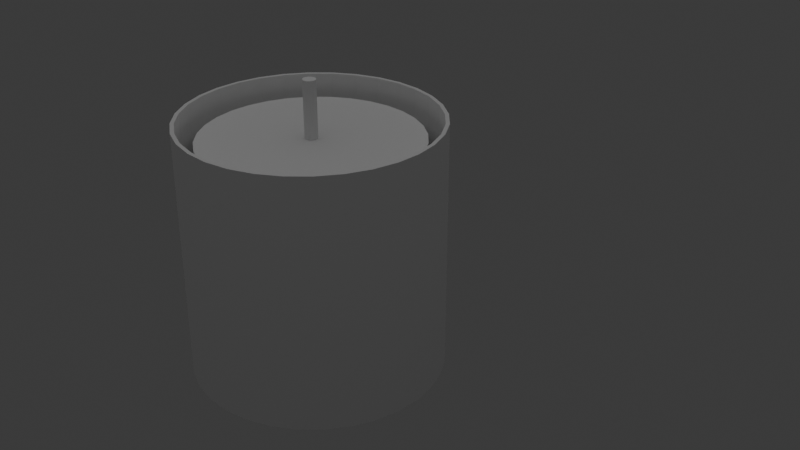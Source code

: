# Source: stirredTank.blend  (saved by Blender 4.2.25; exported with 4.5.12 LTS)
import bpy
from mathutils import Matrix  # noqa: F401  (used for matrix-valued properties, if any)

bpy.ops.wm.read_factory_settings(use_empty=True)
scene = bpy.context.scene
scene.name = 'Scene'

# ---- collections
col_collection_1 = bpy.data.collections.new('Collection 1'); scene.collection.children.link(col_collection_1)

# ---- world
world_world = bpy.data.worlds.new('World'); scene.world = world_world
world_world.use_nodes = True; world_world.node_tree.nodes.clear()
_N = world_world.node_tree.nodes; _L = world_world.node_tree.links
n0 = _N.new('ShaderNodeOutputWorld'); n0.name = 'World Output'; n0.location = (300, 300)
n1 = _N.new('ShaderNodeBackground'); n1.name = 'Background'; n1.location = (10, 300)
n1.inputs[0].default_value = (0.05088, 0.05088, 0.05088, 1.0)
_L.new(n1.outputs[0], n0.inputs[0])
n0.is_active_output = True
world_world.color = (0.05088, 0.05088, 0.05088)
world_world.use_sun_shadow = False
world_world.sun_shadow_jitter_overblur = 0.0

# ---- lights
light_point = bpy.data.lights.new('Point', 'POINT')
light_point.energy = 1000.0
light_point.shadow_soft_size = 10.0
light_point.shadow_maximum_resolution = 0.006
light_point.use_absolute_resolution = True

# ---- meshes
me_cylinder_001 = bpy.data.meshes.new('Cylinder.001')
me_cylinder_001.from_pydata([(-0.5, 3.0, -0.95), (-2.475, 1.768, -0.95), (1.768, 2.475, -0.95), (-3.0, -0.5, -0.95), (0.5, -3.0, -0.95), (0.0, 1.0, -1.0), (-1.768, -2.475, -0.95), (2.475, -1.768, -0.95), (3.0, 0.5, -0.95), (0.0, 1.0, 1.0), (3.0, 0.5, -0.75), (-1.768, -2.475, -0.75), (-3.0, -0.5, -0.75), (0.5, -3.0, -0.75), (1.768, 2.475, -0.75), (-2.475, 1.768, -0.75), (2.475, -1.768, -0.75), (-0.5, 3.0, -0.75), (0.1951, 0.9808, -1.0), (6.718, -6.01, -0.95), (0.5, -9.0, -0.95), (6.01, 6.718, -0.95), (9.0, 0.5, -0.95), (-9.0, -0.5, -0.95), (-6.01, -6.718, -0.95), (-6.718, 6.01, -0.95), (-0.5, 9.0, -0.95), (0.9755, 4.904, -0.875), (0.1951, 0.9808, 1.0), (-6.01, -6.718, -0.75), (0.9755, 4.904, -0.825), (6.718, -6.01, -0.75), (9.0, 0.5, -0.75), (6.01, 6.718, -0.75), (-9.0, -0.5, -0.75), (-0.5, 9.0, -0.75), (0.5, -9.0, -0.75), (-6.718, 6.01, -0.75), (3.0, -0.5, -0.95), (-3.0, 0.5, -0.95), (0.5, 3.0, -0.95), (1.768, -2.475, -0.95), (-1.768, 2.475, -0.95), (-0.5, -3.0, -0.95), (2.475, 1.768, -0.95), (-2.475, -1.768, -0.95), (1.913, 4.619, -0.875), (0.3827, 0.9239, -1.0), (-0.5, -3.0, -0.75), (0.5, 3.0, -0.75), (0.3827, 0.9239, 1.0), (1.913, 4.619, -0.825), (2.475, 1.768, -0.75), (-2.475, -1.768, -0.75), (-3.0, 0.5, -0.75), (1.768, -2.475, -0.75), (-1.768, 2.475, -0.75), (3.0, -0.5, -0.75), (-9.0, 0.5, -0.95), (-6.718, -6.01, -0.95), (2.778, 4.157, -0.875), (-6.01, 6.718, -0.95), (-0.5, -9.0, -0.95), (6.718, 6.01, -0.95), (0.5556, 0.8315, -1.0), (0.5, 9.0, -0.95), (6.01, -6.718, -0.95), (9.0, -0.5, -0.95), (2.778, 4.157, -0.825), (-0.5, -9.0, -0.75), (-9.0, 0.5, -0.75), (0.5556, 0.8315, 1.0), (-6.718, -6.01, -0.75), (6.01, -6.718, -0.75), (9.0, -0.5, -0.75), (6.718, 6.01, -0.75), (0.5, 9.0, -0.75), (-6.01, 6.718, -0.75), (0.7071, 0.7071, -1.0), (0.7071, 0.7071, 1.0), (0.8315, 0.5556, -1.0), (4.157, 2.778, -0.875), (0.8315, 0.5556, 1.0), (4.157, 2.778, -0.825), (4.619, 1.913, -0.875), (0.9239, 0.3827, -1.0), (0.9239, 0.3827, 1.0), (4.619, 1.913, -0.825), (4.904, 0.9755, -0.875), (0.9808, 0.1951, -1.0), (4.904, 0.9755, -0.825), (0.9808, 0.1951, 1.0), (1.0, 0.0, -1.0), (1.0, 0.0, 1.0), (0.9808, -0.1951, -1.0), (4.904, -0.9755, -0.875), (4.904, -0.9755, -0.825), (0.9808, -0.1951, 1.0), (0.9239, -0.3827, -1.0), (4.619, -1.913, -0.875), (4.619, -1.913, -0.825), (0.9239, -0.3827, 1.0), (0.8315, -0.5556, -1.0), (4.157, -2.778, -0.875), (0.8315, -0.5556, 1.0), (4.157, -2.778, -0.825), (0.7071, -0.7071, -1.0), (0.7071, -0.7071, 1.0), (2.778, -4.157, -0.875), (0.5556, -0.8315, -1.0), (2.778, -4.157, -0.825), (0.5556, -0.8315, 1.0), (0.3827, -0.9239, -1.0), (1.913, -4.619, -0.875), (0.3827, -0.9239, 1.0), (1.913, -4.619, -0.825), (0.1951, -0.9808, -1.0), (0.9755, -4.904, -0.875), (0.1951, -0.9808, 1.0), (0.9755, -4.904, -0.825), (0.0, -1.0, -1.0), (0.0, -1.0, 1.0), (-0.1951, -0.9808, -1.0), (-0.9755, -4.904, -0.875), (-0.9755, -4.904, -0.825), (-0.1951, -0.9808, 1.0), (-1.913, -4.619, -0.875), (-0.3827, -0.9239, -1.0), (-1.913, -4.619, -0.825), (-0.3827, -0.9239, 1.0), (-2.778, -4.157, -0.875), (-0.5556, -0.8315, -1.0), (-0.5556, -0.8315, 1.0), (-2.778, -4.157, -0.825), (-0.7071, -0.7071, -1.0), (-0.7071, -0.7071, 1.0), (-0.8315, -0.5556, -1.0), (-4.157, -2.778, -0.875), (-0.8315, -0.5556, 1.0), (-4.157, -2.778, -0.825), (-0.9239, -0.3827, -1.0), (-4.619, -1.913, -0.875), (-0.9239, -0.3827, 1.0), (-4.619, -1.913, -0.825), (-0.9808, -0.1951, -1.0), (-4.904, -0.9755, -0.875), (-0.9808, -0.1951, 1.0), (-4.904, -0.9755, -0.825), (-1.0, 0.0, -1.0), (-1.0, 0.0, 1.0), (-0.9808, 0.1951, -1.0), (-4.904, 0.9755, -0.875), (-0.9808, 0.1951, 1.0), (-4.904, 0.9755, -0.825), (-0.9239, 0.3827, -1.0), (-4.619, 1.913, -0.875), (-0.9239, 0.3827, 1.0), (-4.619, 1.913, -0.825), (-0.8315, 0.5556, -1.0), (-4.157, 2.778, -0.875), (-0.8315, 0.5556, 1.0), (-4.157, 2.778, -0.825), (-0.7071, 0.7071, -1.0), (-0.7071, 0.7071, 1.0), (-0.5556, 0.8315, -1.0), (-2.778, 4.157, -0.875), (-2.778, 4.157, -0.825), (-0.5556, 0.8315, 1.0), (-0.3827, 0.9239, -1.0), (-1.913, 4.619, -0.875), (-0.3827, 0.9239, 1.0), (-1.913, 4.619, -0.825), (-0.9755, 4.904, -0.875), (-0.1951, 0.9808, -1.0), (-0.1951, 0.9808, 1.0), (-0.9755, 4.904, -0.825), (0.0, 1.0, -0.875), (0.0, 1.0, -0.825), (0.1951, 0.9808, -0.875), (0.1951, 0.9808, -0.825), (0.3827, 0.9239, -0.875), (0.3827, 0.9239, -0.825), (0.5556, 0.8315, -0.875), (0.5556, 0.8315, -0.825), (0.7071, 0.7071, -0.875), (0.7071, 0.7071, -0.825), (0.8315, 0.5556, -0.875), (0.8315, 0.5556, -0.825), (0.9239, 0.3827, -0.875), (0.9239, 0.3827, -0.825), (0.9808, 0.1951, -0.875), (0.9808, 0.1951, -0.825), (1.0, 0.0, -0.875), (1.0, 0.0, -0.825), (0.9808, -0.1951, -0.875), (0.9808, -0.1951, -0.825), (0.9239, -0.3827, -0.875), (0.9239, -0.3827, -0.825), (0.8315, -0.5556, -0.875), (0.8315, -0.5556, -0.825), (0.7071, -0.7071, -0.875), (0.7071, -0.7071, -0.825), (0.5556, -0.8315, -0.875), (0.5556, -0.8315, -0.825), (0.3827, -0.9239, -0.875), (0.3827, -0.9239, -0.825), (0.1951, -0.9808, -0.875), (0.1951, -0.9808, -0.825), (0.0, -1.0, -0.875), (0.0, -1.0, -0.825), (-0.1951, -0.9808, -0.875), (-0.1951, -0.9808, -0.825), (-0.3827, -0.9239, -0.875), (-0.3827, -0.9239, -0.825), (-0.5556, -0.8315, -0.875), (-0.5556, -0.8315, -0.825), (-0.7071, -0.7071, -0.875), (-0.7071, -0.7071, -0.825), (-0.8315, -0.5556, -0.875), (-0.8315, -0.5556, -0.825), (-0.9239, -0.3827, -0.875), (-0.9239, -0.3827, -0.825), (-0.9808, -0.1951, -0.875), (-0.9808, -0.1951, -0.825), (-1.0, 0.0, -0.875), (-1.0, 0.0, -0.825), (-0.9808, 0.1951, -0.875), (-0.9808, 0.1951, -0.825), (-0.9239, 0.3827, -0.875), (-0.9239, 0.3827, -0.825), (-0.8315, 0.5556, -0.875), (-0.8315, 0.5556, -0.825), (-0.7071, 0.7071, -0.875), (-0.7071, 0.7071, -0.825), (-0.5556, 0.8315, -0.875), (-0.5556, 0.8315, -0.825), (-0.3827, 0.9239, -0.875), (-0.3827, 0.9239, -0.825), (-0.1951, 0.9808, -0.875), (-0.1951, 0.9808, -0.825), (-0.5, 3.0, -0.875), (-0.5, 3.0, -0.825), (-0.5, 4.951, -0.875), (-0.5, 4.951, -0.825), (0.5, 3.0, -0.825), (0.5, 3.0, -0.875), (0.5, 4.951, -0.875), (0.5, 4.951, -0.825), (-0.125, 3.0, -0.825), (-2.475, 1.768, -0.875), (-2.475, 1.768, -0.825), (-3.854, 3.147, -0.875), (-3.854, 3.147, -0.825), (-3.147, 3.854, -0.875), (-3.147, 3.854, -0.825), (-1.768, 2.475, -0.875), (-1.768, 2.475, -0.825), (-4.951, -0.5, -0.875), (-4.951, -0.5, -0.825), (-3.0, -0.5, -0.875), (-3.0, -0.5, -0.825), (-4.951, 0.5, -0.875), (-4.951, 0.5, -0.825), (-3.0, 0.5, -0.875), (-3.0, 0.5, -0.825), (-3.147, -3.854, -0.875), (-3.147, -3.854, -0.825), (-1.768, -2.475, -0.875), (-1.768, -2.475, -0.825), (-3.854, -3.147, -0.875), (-3.854, -3.147, -0.825), (-2.475, -1.768, -0.875), (-2.475, -1.768, -0.825), (0.5, -4.951, -0.875), (0.5, -4.951, -0.825), (0.5, -3.0, -0.875), (0.5, -3.0, -0.825), (-0.5, -4.951, -0.875), (-0.5, -4.951, -0.825), (-0.5, -3.0, -0.875), (-0.5, -3.0, -0.825), (-0.125, -3.0, -0.875), (3.854, -3.147, -0.875), (3.854, -3.147, -0.825), (2.475, -1.768, -0.875), (2.475, -1.768, -0.825), (3.147, -3.854, -0.875), (3.147, -3.854, -0.825), (1.768, -2.475, -0.875), (1.768, -2.475, -0.825), (2.21, -2.033, -0.825), (2.033, -2.21, -0.875), (3.0, 0.5, -0.875), (3.0, 0.5, -0.825), (4.951, 0.5, -0.875), (4.951, 0.5, -0.825), (3.0, -0.5, -0.875), (3.0, -0.5, -0.825), (4.951, -0.5, -0.875), (4.951, -0.5, -0.825), (1.768, 2.475, -0.825), (1.768, 2.475, -0.875), (3.147, 3.854, -0.875), (3.147, 3.854, -0.825), (2.475, 1.768, -0.875), (2.475, 1.768, -0.825), (3.854, 3.147, -0.875), (3.854, 3.147, -0.825)], [], [(177, 9, 28, 179), (18, 5, 176, 178), (179, 28, 50, 181), (47, 18, 178, 180), (181, 50, 71, 183), (64, 47, 180, 182), (183, 71, 79, 185), (78, 64, 182, 184), (185, 79, 82, 187), (186, 80, 78, 184), (187, 82, 86, 189), (188, 85, 80, 186), (189, 86, 91, 191), (190, 89, 85, 188), (191, 91, 93, 193), (192, 92, 89, 190), (193, 93, 97, 195), (194, 94, 92, 192), (195, 97, 101, 197), (196, 98, 94, 194), (197, 101, 104, 199), (198, 102, 98, 196), (199, 104, 107, 201), (200, 106, 102, 198), (201, 107, 111, 203), (202, 109, 106, 200), (203, 111, 114, 205), (204, 112, 109, 202), (205, 114, 118, 207), (206, 116, 112, 204), (207, 118, 121, 209), (208, 120, 116, 206), (209, 121, 125, 211), (210, 122, 120, 208), (211, 125, 129, 213), (212, 127, 122, 210), (213, 129, 132, 215), (214, 131, 127, 212), (215, 132, 135, 217), (216, 134, 131, 214), (217, 135, 138, 219), (136, 134, 216, 218), (219, 138, 142, 221), (140, 136, 218, 220), (221, 142, 146, 223), (144, 140, 220, 222), (223, 146, 149, 225), (148, 144, 222, 224), (225, 149, 152, 227), (150, 148, 224, 226), (227, 152, 156, 229), (154, 150, 226, 228), (229, 156, 160, 231), (158, 154, 228, 230), (231, 160, 163, 233), (162, 158, 230, 232), (233, 163, 167, 235), (164, 162, 232, 234), (235, 167, 170, 237), (168, 164, 234, 236), (71, 50, 28, 9, 174, 170, 167, 163, 160, 156, 152, 149, 146, 142, 138, 135, 132, 129, 125, 121, 118, 114, 111, 107, 104, 101, 97, 93, 91, 86, 82, 79), (237, 170, 174, 239), (173, 168, 236, 238), (174, 9, 177, 239), (5, 173, 238, 176), (5, 18, 47, 64, 78, 80, 85, 89, 92, 94, 98, 102, 106, 109, 112, 116, 120, 122, 127, 131, 134, 136, 140, 144, 148, 150, 154, 158, 162, 164, 168, 173), (241, 17, 35, 26, 0, 240, 242, 243), (26, 35, 76, 65), (245, 40, 65, 76, 49, 244, 247, 246), (244, 49, 17, 241, 248), (240, 0, 40, 245), (26, 65, 40, 0), (76, 35, 17, 49), (250, 15, 37, 25, 1, 249, 251, 252), (25, 37, 77, 61), (42, 61, 77, 56, 256, 254, 253, 255), (256, 56, 15, 250), (249, 1, 42, 255), (25, 61, 42, 1), (77, 37, 15, 56), (260, 12, 34, 23, 3, 259, 257, 258), (23, 34, 70, 58), (39, 58, 70, 54, 264, 262, 261, 263), (264, 54, 12, 260), (259, 3, 39, 263), (23, 58, 39, 3), (70, 34, 12, 54), (268, 11, 29, 24, 6, 267, 265, 266), (24, 29, 72, 59), (45, 59, 72, 53, 272, 270, 269, 271), (272, 53, 11, 268), (6, 45, 271, 267), (24, 59, 45, 6), (72, 29, 11, 53), (276, 13, 36, 20, 4, 275, 273, 274), (20, 36, 69, 62), (43, 62, 69, 48, 280, 278, 277, 279), (280, 48, 13, 276), (4, 43, 279, 281, 275), (20, 62, 43, 4), (69, 36, 13, 48), (285, 16, 31, 19, 7, 284, 282, 283), (19, 31, 73, 66), (41, 66, 73, 55, 289, 287, 286, 288), (290, 289, 55, 16, 285), (7, 41, 288, 291, 284), (19, 66, 41, 7), (73, 31, 16, 55), (293, 10, 32, 22, 8, 292, 294, 295), (22, 32, 74, 67), (296, 38, 67, 74, 57, 297, 299, 298), (297, 57, 10, 293), (8, 38, 296, 292), (22, 67, 38, 8), (74, 32, 10, 57), (300, 14, 33, 21, 2, 301, 302, 303), (21, 33, 75, 63), (304, 44, 63, 75, 52, 305, 307, 306), (305, 52, 14, 300), (2, 44, 304, 301), (21, 63, 44, 2), (75, 33, 14, 52), (247, 30, 27, 246), (27, 30, 51, 46), (46, 51, 68, 60), (60, 68, 303, 302), (83, 81, 306, 307), (81, 83, 87, 84), (84, 87, 90, 88), (294, 88, 90, 295), (96, 95, 298, 299), (95, 96, 100, 99), (99, 100, 105, 103), (282, 103, 105, 283), (110, 108, 286, 287), (108, 110, 115, 113), (113, 115, 119, 117), (273, 117, 119, 274), (124, 123, 277, 278), (123, 124, 128, 126), (126, 128, 133, 130), (265, 130, 133, 266), (270, 139, 137, 269), (137, 139, 143, 141), (141, 143, 147, 145), (145, 147, 258, 257), (262, 153, 151, 261), (151, 153, 157, 155), (155, 157, 161, 159), (159, 161, 252, 251), (254, 166, 165, 253), (165, 166, 171, 169), (147, 143, 139, 270, 272, 268, 266, 133, 128, 124, 278, 280, 276, 274, 119, 115, 110, 287, 289, 290, 201, 203, 205, 207, 209, 211, 213, 215, 217, 219, 221, 223, 225, 227, 229, 231, 233, 235, 237, 239, 177, 248, 241, 243, 175, 171, 166, 254, 256, 250, 252, 161, 157, 153, 262, 264, 260, 258), (295, 90, 87, 83, 307, 305, 300, 303, 68, 51, 30, 247, 244, 248, 177, 179, 181, 183, 185, 187, 189, 191, 193, 195, 197, 199, 201, 290, 285, 283, 105, 100, 96, 299, 297, 293), (169, 171, 175, 172), (172, 175, 243, 242), (81, 84, 88, 294, 292, 296, 298, 95, 99, 103, 282, 284, 291, 200, 198, 196, 194, 192, 190, 188, 186, 184, 182, 180, 178, 176, 238, 236, 234, 232, 230, 228, 226, 224, 222, 220, 218, 216, 214, 212, 210, 208, 281, 279, 277, 123, 126, 130, 265, 267, 271, 269, 137, 141, 145, 257, 259, 263, 261, 151, 155, 159, 251, 249, 255, 253, 165, 169, 172, 242, 240, 245, 246, 27, 46, 60, 302, 301, 304, 306), (286, 108, 113, 117, 273, 275, 281, 208, 206, 204, 202, 200, 291, 288)])
_uv = me_cylinder_001.uv_layers.new(name='UVMap')
_uv.uv.foreach_set('vector', [1.0, 0.5437, 1.0, 1.0, 0.9688, 1.0, 0.9688, 0.5437, 0.9688, 0.5, 1.0, 0.5, 1.0, 0.5312, 0.9688, 0.5312, 0.9688, 0.5437, 0.9688, 1.0, 0.9375, 1.0, 0.9375, 0.5437, 0.9375, 0.5, 0.9688, 0.5, 0.9688, 0.5312, 0.9375, 0.5312, 0.9375, 0.5437, 0.9375, 1.0, 0.9062, 1.0, 0.9062, 0.5437, 0.9062, 0.5, 0.9375, 0.5, 0.9375, 0.5312, 0.9062, 0.5312, 0.9062, 0.5437, 0.9062, 1.0, 0.875, 1.0, 0.875, 0.5437, 0.875, 0.5, 0.9062, 0.5, 0.9062, 0.5312, 0.875, 0.5312, 0.875, 0.5437, 0.875, 1.0, 0.8438, 1.0, 0.8438, 0.5437, 0.8438, 0.5312, 0.8438, 0.5, 0.875, 0.5, 0.875, 0.5312, 0.8438, 0.5437, 0.8438, 1.0, 0.8125, 1.0, 0.8125, 0.5437, 0.8125, 0.5312, 0.8125, 0.5, 0.8438, 0.5, 0.8438, 0.5312, 0.8125, 0.5437, 0.8125, 1.0, 0.7812, 1.0, 0.7812, 0.5437, 0.7812, 0.5312, 0.7812, 0.5, 0.8125, 0.5, 0.8125, 0.5312, 0.7812, 0.5437, 0.7812, 1.0, 0.75, 1.0, 0.75, 0.5437, 0.75, 0.5312, 0.75, 0.5, 0.7812, 0.5, 0.7812, 0.5312, 0.75, 0.5437, 0.75, 1.0, 0.7188, 1.0, 0.7188, 0.5437, 0.7188, 0.5312, 0.7188, 0.5, 0.75, 0.5, 0.75, 0.5312, 0.7188, 0.5437, 0.7188, 1.0, 0.6875, 1.0, 0.6875, 0.5437, 0.6875, 0.5312, 0.6875, 0.5, 0.7188, 0.5, 0.7188, 0.5312, 0.6875, 0.5437, 0.6875, 1.0, 0.6562, 1.0, 0.6562, 0.5437, 0.6562, 0.5312, 0.6562, 0.5, 0.6875, 0.5, 0.6875, 0.5312, 0.6562, 0.5437, 0.6562, 1.0, 0.625, 1.0, 0.625, 0.5437, 0.625, 0.5312, 0.625, 0.5, 0.6562, 0.5, 0.6562, 0.5312, 0.625, 0.5437, 0.625, 1.0, 0.5938, 1.0, 0.5938, 0.5437, 0.5938, 0.5312, 0.5938, 0.5, 0.625, 0.5, 0.625, 0.5312, 0.5938, 0.5437, 0.5938, 1.0, 0.5625, 1.0, 0.5625, 0.5437, 0.5625, 0.5312, 0.5625, 0.5, 0.5938, 0.5, 0.5938, 0.5312, 0.5625, 0.5437, 0.5625, 1.0, 0.5312, 1.0, 0.5312, 0.5437, 0.5312, 0.5312, 0.5312, 0.5, 0.5625, 0.5, 0.5625, 0.5312, 0.5312, 0.5437, 0.5312, 1.0, 0.5, 1.0, 0.5, 0.5437, 0.5, 0.5312, 0.5, 0.5, 0.5312, 0.5, 0.5312, 0.5312, 0.5, 0.5437, 0.5, 1.0, 0.4688, 1.0, 0.4688, 0.5437, 0.4688, 0.5312, 0.4688, 0.5, 0.5, 0.5, 0.5, 0.5312, 0.4688, 0.5437, 0.4688, 1.0, 0.4375, 1.0, 0.4375, 0.5437, 0.4375, 0.5312, 0.4375, 0.5, 0.4688, 0.5, 0.4688, 0.5312, 0.4375, 0.5437, 0.4375, 1.0, 0.4062, 1.0, 0.4062, 0.5437, 0.4062, 0.5312, 0.4062, 0.5, 0.4375, 0.5, 0.4375, 0.5312, 0.4062, 0.5437, 0.4062, 1.0, 0.375, 1.0, 0.375, 0.5437, 0.375, 0.5312, 0.375, 0.5, 0.4062, 0.5, 0.4062, 0.5312, 0.375, 0.5437, 0.375, 1.0, 0.3438, 1.0, 0.3438, 0.5437, 0.3438, 0.5, 0.375, 0.5, 0.375, 0.5312, 0.3438, 0.5312, 0.3438, 0.5437, 0.3438, 1.0, 0.3125, 1.0, 0.3125, 0.5437, 0.3125, 0.5, 0.3438, 0.5, 0.3438, 0.5312, 0.3125, 0.5312, 0.3125, 0.5437, 0.3125, 1.0, 0.2812, 1.0, 0.2812, 0.5437, 0.2812, 0.5, 0.3125, 0.5, 0.3125, 0.5312, 0.2812, 0.5312, 0.2812, 0.5437, 0.2812, 1.0, 0.25, 1.0, 0.25, 0.5437, 0.25, 0.5, 0.2812, 0.5, 0.2812, 0.5312, 0.25, 0.5312, 0.25, 0.5437, 0.25, 1.0, 0.2188, 1.0, 0.2188, 0.5437, 0.2188, 0.5, 0.25, 0.5, 0.25, 0.5312, 0.2188, 0.5312, 0.2188, 0.5437, 0.2188, 1.0, 0.1875, 1.0, 0.1875, 0.5437, 0.1875, 0.5, 0.2188, 0.5, 0.2188, 0.5312, 0.1875, 0.5312, 0.1875, 0.5437, 0.1875, 1.0, 0.1562, 1.0, 0.1562, 0.5437, 0.1562, 0.5, 0.1875, 0.5, 0.1875, 0.5312, 0.1562, 0.5312, 0.1562, 0.5437, 0.1562, 1.0, 0.125, 1.0, 0.125, 0.5437, 0.125, 0.5, 0.1562, 0.5, 0.1562, 0.5312, 0.125, 0.5312, 0.125, 0.5437, 0.125, 1.0, 0.09375, 1.0, 0.09375, 0.5437, 0.09375, 0.5, 0.125, 0.5, 0.125, 0.5312, 0.09375, 0.5312, 0.09375, 0.5437, 0.09375, 1.0, 0.0625, 1.0, 0.0625, 0.5437, 0.0625, 0.5, 0.09375, 0.5, 0.09375, 0.5312, 0.0625, 0.5312, 0.3833, 0.4496, 0.3418, 0.4717, 0.2968, 0.4854, 0.25, 0.49, 0.2032, 0.4854, 0.1582, 0.4717, 0.1167, 0.4496, 0.08029, 0.4197, 0.05045, 0.3833, 0.02827, 0.3418, 0.01461, 0.2968, 0.01, 0.25, 0.01461, 0.2032, 0.02827, 0.1582, 0.05045, 0.1167, 0.08029, 0.08029, 0.1167, 0.05045, 0.1582, 0.02827, 0.2032, 0.01461, 0.25, 0.01, 0.2968, 0.01461, 0.3418, 0.02827, 0.3833, 0.05045, 0.4197, 0.08029, 0.4496, 0.1167, 0.4717, 0.1582, 0.4854, 0.2032, 0.49, 0.25, 0.4854, 0.2968, 0.4717, 0.3418, 0.4496, 0.3833, 0.4197, 0.4197, 0.0625, 0.5437, 0.0625, 1.0, 0.03125, 1.0, 0.03125, 0.5437, 0.03125, 0.5, 0.0625, 0.5, 0.0625, 0.5312, 0.03125, 0.5312, 0.03125, 1.0, 0.0, 1.0, 0.0, 0.5437, 0.03125, 0.5437, 0.0, 0.5, 0.03125, 0.5, 0.03125, 0.5312, 0.0, 0.5312, 0.75, 0.49, 0.7968, 0.4854, 0.8418, 0.4717, 0.8833, 0.4496, 0.9197, 0.4197, 0.9496, 0.3833, 0.9717, 0.3418, 0.9854, 0.2968, 0.99, 0.25, 0.9854, 0.2032, 0.9717, 0.1582, 0.9496, 0.1167, 0.9197, 0.08029, 0.8833, 0.05045, 0.8418, 0.02827, 0.7968, 0.01461, 0.75, 0.01, 0.7032, 0.01461, 0.6582, 0.02827, 0.6167, 0.05045, 0.5803, 0.08029, 0.5504, 0.1167, 0.5283, 0.1582, 0.5146, 0.2032, 0.51, 0.25, 0.5146, 0.2968, 0.5283, 0.3418, 0.5504, 0.3833, 0.5803, 0.4197, 0.6167, 0.4496, 0.6582, 0.4717, 0.7032, 0.4854, 0.5312, 0.0, 0.625, 0.0, 0.625, 0.25, 0.375, 0.25, 0.375, 0.0, 0.4688, 0.0, 0.4687, 0.08128, 0.5312, 0.08128, 0.375, 0.25, 0.625, 0.25, 0.625, 0.5, 0.375, 0.5, 0.4688, 0.75, 0.375, 0.75, 0.375, 0.5, 0.625, 0.5, 0.625, 0.75, 0.5312, 0.75, 0.5312, 0.6687, 0.4687, 0.6687, 0.5312, 0.75, 0.625, 0.75, 0.625, 1.0, 0.5312, 1.0, 0.5312, 0.9062, 0.4688, 1.0, 0.375, 1.0, 0.375, 0.75, 0.4688, 0.75, 0.125, 0.5, 0.375, 0.5, 0.375, 0.75, 0.125, 0.75, 0.625, 0.5, 0.875, 0.5, 0.875, 0.75, 0.625, 0.75, 0.5312, 0.0, 0.625, 0.0, 0.625, 0.25, 0.375, 0.25, 0.375, 0.0, 0.4688, 0.0, 0.4687, 0.08128, 0.5312, 0.08128, 0.375, 0.25, 0.625, 0.25, 0.625, 0.5, 0.375, 0.5, 0.375, 0.75, 0.375, 0.5, 0.625, 0.5, 0.625, 0.75, 0.5312, 0.75, 0.5312, 0.6687, 0.4688, 0.6687, 0.4688, 0.75, 0.5312, 0.75, 0.625, 0.75, 0.625, 1.0, 0.5312, 1.0, 0.4688, 1.0, 0.375, 1.0, 0.375, 0.75, 0.4688, 0.75, 0.125, 0.5, 0.375, 0.5, 0.375, 0.75, 0.125, 0.75, 0.625, 0.5, 0.875, 0.5, 0.875, 0.75, 0.625, 0.75, 0.5312, 0.0, 0.625, 0.0, 0.625, 0.0, 0.375, 0.25, 0.375, 0.25, 0.4688, 0.0, 0.4688, 0.0, 0.5312, 0.0, 0.375, 0.5, 0.625, 0.25, 0.625, 0.25, 0.375, 0.5, 0.375, 0.75, 0.375, 0.75, 0.625, 0.5, 0.625, 0.5, 0.5312, 0.5, 0.5312, 0.5, 0.4688, 0.5, 0.4688, 0.5, 0.5312, 0.75, 0.625, 0.75, 0.625, 0.75, 0.5312, 0.75, 0.4688, 0.75, 0.375, 1.0, 0.375, 1.0, 0.4688, 0.75, 0.125, 0.5, 0.375, 0.5, 0.375, 0.75, 0.125, 0.75, 0.625, 0.5, 0.875, 0.5, 0.875, 0.75, 0.625, 0.75, 0.5312, 0.0, 0.625, 0.0, 0.625, 0.25, 0.375, 0.25, 0.375, 0.0, 0.4688, 0.0, 0.4688, 0.08128, 0.5312, 0.08128, 0.375, 0.25, 0.625, 0.25, 0.625, 0.5, 0.375, 0.5, 0.375, 0.75, 0.375, 0.5, 0.625, 0.5, 0.625, 0.75, 0.5312, 0.75, 0.5312, 0.6687, 0.4687, 0.6687, 0.4688, 0.75, 0.5312, 0.75, 0.625, 0.75, 0.625, 1.0, 0.5312, 1.0, 0.375, 1.0, 0.375, 0.75, 0.4688, 0.75, 0.4688, 1.0, 0.125, 0.5, 0.375, 0.5, 0.375, 0.75, 0.125, 0.75, 0.625, 0.5, 0.875, 0.5, 0.875, 0.75, 0.625, 0.75, 0.5312, 0.0, 0.625, 0.0, 0.625, 0.25, 0.375, 0.25, 0.375, 0.0, 0.4688, 0.0, 0.4687, 0.08128, 0.5312, 0.08128, 0.375, 0.25, 0.625, 0.25, 0.625, 0.5, 0.375, 0.5, 0.375, 0.75, 0.375, 0.5, 0.625, 0.5, 0.625, 0.75, 0.5312, 0.75, 0.5312, 0.6687, 0.4687, 0.6687, 0.4688, 0.75, 0.5312, 0.75, 0.625, 0.75, 0.625, 1.0, 0.5312, 1.0, 0.375, 1.0, 0.375, 0.75, 0.4688, 0.75, 0.4688, 0.8438, 0.4688, 1.0, 0.125, 0.5, 0.375, 0.5, 0.375, 0.75, 0.125, 0.75, 0.625, 0.5, 0.875, 0.5, 0.875, 0.75, 0.625, 0.75, 0.5312, 0.0, 0.625, 0.0, 0.625, 0.25, 0.375, 0.25, 0.375, 0.0, 0.4688, 0.0, 0.4688, 0.08128, 0.5312, 0.08128, 0.375, 0.25, 0.625, 0.25, 0.625, 0.5, 0.375, 0.5, 0.375, 0.75, 0.375, 0.5, 0.625, 0.5, 0.625, 0.75, 0.5312, 0.75, 0.5312, 0.6687, 0.4688, 0.6687, 0.4688, 0.75, 0.5312, 0.9062, 0.5312, 0.75, 0.625, 0.75, 0.625, 1.0, 0.5312, 1.0, 0.375, 1.0, 0.375, 0.75, 0.4688, 0.75, 0.4688, 0.8438, 0.4688, 1.0, 0.125, 0.5, 0.375, 0.5, 0.375, 0.75, 0.125, 0.75, 0.625, 0.5, 0.875, 0.5, 0.875, 0.75, 0.625, 0.75, 0.5312, 0.0, 0.625, 0.0, 0.625, 0.0, 0.375, 0.25, 0.375, 0.25, 0.4688, 0.0, 0.4688, 0.0, 0.5312, 0.0, 0.375, 0.5, 0.625, 0.25, 0.625, 0.25, 0.375, 0.5, 0.4688, 0.5, 0.375, 0.75, 0.375, 0.75, 0.625, 0.5, 0.625, 0.5, 0.5312, 0.5, 0.5312, 0.5, 0.4688, 0.5, 0.5312, 0.75, 0.625, 0.75, 0.625, 0.75, 0.5312, 0.75, 0.375, 1.0, 0.375, 1.0, 0.4688, 0.75, 0.4688, 0.75, 0.125, 0.5, 0.375, 0.5, 0.375, 0.75, 0.125, 0.75, 0.625, 0.5, 0.875, 0.5, 0.875, 0.75, 0.625, 0.75, 0.5312, 0.0, 0.625, 0.0, 0.625, 0.25, 0.375, 0.25, 0.375, 0.0, 0.4688, 0.0, 0.4687, 0.08128, 0.5312, 0.08128, 0.375, 0.25, 0.625, 0.25, 0.625, 0.5, 0.375, 0.5, 0.4688, 0.75, 0.375, 0.75, 0.375, 0.5, 0.625, 0.5, 0.625, 0.75, 0.5312, 0.75, 0.5312, 0.6687, 0.4687, 0.6687, 0.5312, 0.75, 0.625, 0.75, 0.625, 1.0, 0.5312, 1.0, 0.375, 1.0, 0.375, 0.75, 0.4688, 0.75, 0.4688, 1.0, 0.125, 0.5, 0.375, 0.5, 0.375, 0.75, 0.125, 0.75, 0.625, 0.5, 0.875, 0.5, 0.875, 0.75, 0.625, 0.75, 0.984, 1.0, 0.9688, 1.0, 0.9688, 0.5, 0.984, 0.5, 0.9688, 0.5, 0.9688, 1.0, 0.9375, 1.0, 0.9375, 0.5, 0.9375, 0.5, 0.9375, 1.0, 0.9062, 1.0, 0.9062, 0.5, 0.9062, 0.5, 0.9062, 1.0, 0.891, 1.0, 0.891, 0.5, 0.8438, 1.0, 0.8438, 0.5, 0.859, 0.5, 0.859, 1.0, 0.8438, 0.5, 0.8438, 1.0, 0.8125, 1.0, 0.8125, 0.5, 0.8125, 0.5, 0.8125, 1.0, 0.7812, 1.0, 0.7812, 0.5, 0.766, 0.5, 0.7812, 0.5, 0.7812, 1.0, 0.766, 1.0, 0.7188, 1.0, 0.7188, 0.5, 0.734, 0.5, 0.734, 1.0, 0.7188, 0.5, 0.7188, 1.0, 0.6875, 1.0, 0.6875, 0.5, 0.6875, 0.5, 0.6875, 1.0, 0.6562, 1.0, 0.6562, 0.5, 0.641, 0.5, 0.6562, 0.5, 0.6562, 1.0, 0.641, 1.0, 0.5938, 1.0, 0.5938, 0.5, 0.609, 0.5, 0.609, 1.0, 0.5938, 0.5, 0.5938, 1.0, 0.5625, 1.0, 0.5625, 0.5, 0.5625, 0.5, 0.5625, 1.0, 0.5312, 1.0, 0.5312, 0.5, 0.516, 0.5, 0.5312, 0.5, 0.5312, 1.0, 0.516, 1.0, 0.4688, 1.0, 0.4688, 0.5, 0.484, 0.5, 0.484, 1.0, 0.4688, 0.5, 0.4688, 1.0, 0.4375, 1.0, 0.4375, 0.5, 0.4375, 0.5, 0.4375, 1.0, 0.4062, 1.0, 0.4062, 0.5, 0.391, 0.5, 0.4062, 0.5, 0.4062, 1.0, 0.391, 1.0, 0.359, 1.0, 0.3438, 1.0, 0.3438, 0.5, 0.359, 0.5, 0.3438, 0.5, 0.3438, 1.0, 0.3125, 1.0, 0.3125, 0.5, 0.3125, 0.5, 0.3125, 1.0, 0.2812, 1.0, 0.2812, 0.5, 0.2812, 0.5, 0.2812, 1.0, 0.266, 1.0, 0.266, 0.5, 0.234, 1.0, 0.2188, 1.0, 0.2188, 0.5, 0.234, 0.5, 0.2188, 0.5, 0.2188, 1.0, 0.1875, 1.0, 0.1875, 0.5, 0.1875, 0.5, 0.1875, 1.0, 0.1562, 1.0, 0.1562, 0.5, 0.1562, 0.5, 0.1562, 1.0, 0.141, 1.0, 0.141, 0.5, 0.109, 1.0, 0.09375, 1.0, 0.09375, 0.5, 0.109, 0.5, 0.09375, 0.5, 0.09375, 1.0, 0.0625, 1.0, 0.0625, 0.5, 0.01461, 0.2032, 0.02827, 0.1582, 0.05045, 0.1167, 0.065, 0.09894, 0.1312, 0.1651, 0.1651, 0.1312, 0.09894, 0.065, 0.1167, 0.05045, 0.1582, 0.02827, 0.2032, 0.01461, 0.226, 0.01236, 0.226, 0.106, 0.274, 0.106, 0.274, 0.01236, 0.2968, 0.01461, 0.3418, 0.02827, 0.3833, 0.05045, 0.4011, 0.065, 0.3349, 0.1312, 0.3561, 0.1524, 0.2839, 0.2161, 0.2767, 0.2101, 0.2684, 0.2057, 0.2594, 0.2029, 0.25, 0.202, 0.2406, 0.2029, 0.2316, 0.2057, 0.2233, 0.2101, 0.2161, 0.2161, 0.2101, 0.2233, 0.2057, 0.2316, 0.2029, 0.2406, 0.202, 0.25, 0.2029, 0.2594, 0.2057, 0.2684, 0.2101, 0.2767, 0.2161, 0.2839, 0.2233, 0.2899, 0.2316, 0.2943, 0.2406, 0.2971, 0.25, 0.298, 0.244, 0.394, 0.226, 0.394, 0.226, 0.4876, 0.2032, 0.4854, 0.1582, 0.4717, 0.1167, 0.4496, 0.09894, 0.435, 0.1651, 0.3688, 0.1312, 0.3349, 0.065, 0.4011, 0.05045, 0.3833, 0.02827, 0.3418, 0.01461, 0.2968, 0.01236, 0.274, 0.106, 0.274, 0.106, 0.226, 0.01236, 0.226, 0.4876, 0.274, 0.4854, 0.2968, 0.4717, 0.3418, 0.4496, 0.3833, 0.435, 0.4011, 0.3688, 0.3349, 0.3349, 0.3688, 0.4011, 0.435, 0.3833, 0.4496, 0.3418, 0.4717, 0.2968, 0.4854, 0.274, 0.4876, 0.274, 0.394, 0.244, 0.394, 0.25, 0.298, 0.2594, 0.2971, 0.2684, 0.2943, 0.2767, 0.2899, 0.2839, 0.2839, 0.2899, 0.2767, 0.2943, 0.2684, 0.2971, 0.2594, 0.298, 0.25, 0.2971, 0.2406, 0.2943, 0.2316, 0.2899, 0.2233, 0.2839, 0.2161, 0.3561, 0.1524, 0.3688, 0.1651, 0.435, 0.09894, 0.4496, 0.1167, 0.4717, 0.1582, 0.4854, 0.2032, 0.4876, 0.226, 0.394, 0.226, 0.394, 0.274, 0.0625, 0.5, 0.0625, 1.0, 0.03125, 1.0, 0.03125, 0.5, 0.03125, 0.5, 0.03125, 1.0, 0.01602, 1.0, 0.01602, 0.5, 0.9496, 0.3833, 0.9717, 0.3418, 0.9854, 0.2968, 0.9876, 0.274, 0.894, 0.274, 0.894, 0.226, 0.9876, 0.226, 0.9854, 0.2032, 0.9717, 0.1582, 0.9496, 0.1167, 0.935, 0.09894, 0.8688, 0.1651, 0.8476, 0.1439, 0.7839, 0.2161, 0.7899, 0.2233, 0.7943, 0.2316, 0.7971, 0.2406, 0.798, 0.25, 0.7971, 0.2594, 0.7943, 0.2684, 0.7899, 0.2767, 0.7839, 0.2839, 0.7767, 0.2899, 0.7684, 0.2943, 0.7594, 0.2971, 0.75, 0.298, 0.7406, 0.2971, 0.7316, 0.2943, 0.7233, 0.2899, 0.7161, 0.2839, 0.7101, 0.2767, 0.7057, 0.2684, 0.7029, 0.2594, 0.702, 0.25, 0.7029, 0.2406, 0.7057, 0.2316, 0.7101, 0.2233, 0.7161, 0.2161, 0.7233, 0.2101, 0.7316, 0.2057, 0.7406, 0.2029, 0.75, 0.202, 0.744, 0.106, 0.726, 0.106, 0.726, 0.01236, 0.7032, 0.01461, 0.6582, 0.02827, 0.6167, 0.05045, 0.5989, 0.065, 0.6651, 0.1312, 0.6312, 0.1651, 0.565, 0.09894, 0.5504, 0.1167, 0.5283, 0.1582, 0.5146, 0.2032, 0.5124, 0.226, 0.606, 0.226, 0.606, 0.274, 0.5124, 0.274, 0.5146, 0.2968, 0.5283, 0.3418, 0.5504, 0.3833, 0.565, 0.4011, 0.6312, 0.3349, 0.6651, 0.3688, 0.5989, 0.435, 0.6167, 0.4496, 0.6582, 0.4717, 0.7032, 0.4854, 0.726, 0.4876, 0.726, 0.394, 0.774, 0.394, 0.774, 0.4876, 0.7968, 0.4854, 0.8418, 0.4717, 0.8833, 0.4496, 0.9011, 0.435, 0.8349, 0.3688, 0.8688, 0.3349, 0.935, 0.4011, 0.9011, 0.065, 0.8833, 0.05045, 0.8418, 0.02827, 0.7968, 0.01461, 0.774, 0.01236, 0.774, 0.106, 0.744, 0.106, 0.75, 0.202, 0.7594, 0.2029, 0.7684, 0.2057, 0.7767, 0.2101, 0.7839, 0.2161, 0.8476, 0.1439, 0.8349, 0.1312])
me_cylinder_001.update()
me_cylinder = bpy.data.meshes.new('Cylinder')
me_cylinder.from_pydata([(0.0, 1.0, -1.0), (0.0, 1.0, 1.0), (0.1951, 0.9808, -1.0), (0.1951, 0.9808, 1.0), (0.3827, 0.9239, -1.0), (0.3827, 0.9239, 1.0), (0.5556, 0.8315, -1.0), (0.5556, 0.8315, 1.0), (0.7071, 0.7071, -1.0), (0.7071, 0.7071, 1.0), (0.8315, 0.5556, -1.0), (0.8315, 0.5556, 1.0), (0.9239, 0.3827, -1.0), (0.9239, 0.3827, 1.0), (0.9808, 0.1951, -1.0), (0.9808, 0.1951, 1.0), (1.0, 0.0, -1.0), (1.0, 0.0, 1.0), (0.9808, -0.1951, -1.0), (0.9808, -0.1951, 1.0), (0.9239, -0.3827, -1.0), (0.9239, -0.3827, 1.0), (0.8315, -0.5556, -1.0), (0.8315, -0.5556, 1.0), (0.7071, -0.7071, -1.0), (0.7071, -0.7071, 1.0), (0.5556, -0.8315, -1.0), (0.5556, -0.8315, 1.0), (0.3827, -0.9239, -1.0), (0.3827, -0.9239, 1.0), (0.1951, -0.9808, -1.0), (0.1951, -0.9808, 1.0), (0.0, -1.0, -1.0), (0.0, -1.0, 1.0), (-0.1951, -0.9808, -1.0), (-0.1951, -0.9808, 1.0), (-0.3827, -0.9239, -1.0), (-0.3827, -0.9239, 1.0), (-0.5556, -0.8315, -1.0), (-0.5556, -0.8315, 1.0), (-0.7071, -0.7071, -1.0), (-0.7071, -0.7071, 1.0), (-0.8315, -0.5556, -1.0), (-0.8315, -0.5556, 1.0), (-0.9239, -0.3827, -1.0), (-0.9239, -0.3827, 1.0), (-0.9808, -0.1951, -1.0), (-0.9808, -0.1951, 1.0), (-1.0, 0.0, -1.0), (-1.0, 0.0, 1.0), (-0.9808, 0.1951, -1.0), (-0.9808, 0.1951, 1.0), (-0.9239, 0.3827, -1.0), (-0.9239, 0.3827, 1.0), (-0.8315, 0.5556, -1.0), (-0.8315, 0.5556, 1.0), (-0.7071, 0.7071, -1.0), (-0.7071, 0.7071, 1.0), (-0.5556, 0.8315, -1.0), (-0.5556, 0.8315, 1.0), (-0.3827, 0.9239, -1.0), (-0.3827, 0.9239, 1.0), (-0.1951, 0.9808, -1.0), (-0.1951, 0.9808, 1.0), (0.0, 0.97, -1.0), (-4.163e-10, 0.9782, 0.9794), (0.1892, 0.9514, -1.0), (0.1908, 0.9594, 0.9794), (0.3712, 0.8962, -1.0), (0.3743, 0.9037, 0.9794), (0.5389, 0.8065, -1.0), (0.5434, 0.8133, 0.9794), (0.6859, 0.6859, -1.0), (0.6917, 0.6917, 0.9794), (0.8065, 0.5389, -1.0), (0.8133, 0.5434, 0.9794), (0.8962, 0.3712, -1.0), (0.9037, 0.3743, 0.9794), (0.9514, 0.1892, -1.0), (0.9594, 0.1908, 0.9794), (0.97, 0.0, -1.0), (0.9782, 0.0, 0.9794), (0.9514, -0.1892, -1.0), (0.9594, -0.1908, 0.9794), (0.8962, -0.3712, -1.0), (0.9037, -0.3743, 0.9794), (0.8065, -0.5389, -1.0), (0.8133, -0.5434, 0.9794), (0.6859, -0.6859, -1.0), (0.6917, -0.6917, 0.9794), (0.5389, -0.8065, -1.0), (0.5434, -0.8133, 0.9794), (0.3712, -0.8962, -1.0), (0.3743, -0.9037, 0.9794), (0.1892, -0.9514, -1.0), (0.1908, -0.9594, 0.9794), (0.0, -0.97, -1.0), (-3.928e-10, -0.9782, 0.9794), (-0.1892, -0.9514, -1.0), (-0.1908, -0.9594, 0.9794), (-0.3712, -0.8962, -1.0), (-0.3743, -0.9037, 0.9794), (-0.5389, -0.8065, -1.0), (-0.5434, -0.8133, 0.9794), (-0.6859, -0.6859, -1.0), (-0.6917, -0.6917, 0.9794), (-0.8065, -0.5389, -1.0), (-0.8133, -0.5434, 0.9794), (-0.8962, -0.3712, -1.0), (-0.9037, -0.3743, 0.9794), (-0.9514, -0.1892, -1.0), (-0.9594, -0.1908, 0.9794), (-0.97, 0.0, -1.0), (-0.9782, 0.0, 0.9794), (-0.9514, 0.1892, -1.0), (-0.9594, 0.1908, 0.9794), (-0.8962, 0.3712, -1.0), (-0.9037, 0.3743, 0.9794), (-0.8065, 0.5389, -1.0), (-0.8133, 0.5434, 0.9794), (-0.6859, 0.6859, -1.0), (-0.6917, 0.6917, 0.9794), (-0.5389, 0.8065, -1.0), (-0.5434, 0.8133, 0.9794), (-0.3712, 0.8962, -1.0), (-0.3743, 0.9037, 0.9794), (-0.1892, 0.9514, -1.0), (-0.1908, 0.9594, 0.9794)], [], [(0, 1, 3, 2), (2, 3, 5, 4), (4, 5, 7, 6), (6, 7, 9, 8), (8, 9, 11, 10), (10, 11, 13, 12), (12, 13, 15, 14), (14, 15, 17, 16), (16, 17, 19, 18), (18, 19, 21, 20), (20, 21, 23, 22), (22, 23, 25, 24), (24, 25, 27, 26), (26, 27, 29, 28), (28, 29, 31, 30), (30, 31, 33, 32), (32, 33, 35, 34), (34, 35, 37, 36), (36, 37, 39, 38), (38, 39, 41, 40), (40, 41, 43, 42), (42, 43, 45, 44), (44, 45, 47, 46), (46, 47, 49, 48), (48, 49, 51, 50), (50, 51, 53, 52), (52, 53, 55, 54), (54, 55, 57, 56), (56, 57, 59, 58), (58, 59, 61, 60), (3, 1, 63, 61, 59, 57, 55, 53, 51, 49, 47, 45, 43, 41, 39, 37, 35, 33, 31, 29, 27, 25, 23, 21, 19, 17, 15, 13, 11, 9, 7, 5), (60, 61, 63, 62), (62, 63, 1, 0), (64, 66, 67, 65), (66, 68, 69, 67), (68, 70, 71, 69), (70, 72, 73, 71), (72, 74, 75, 73), (74, 76, 77, 75), (76, 78, 79, 77), (78, 80, 81, 79), (80, 82, 83, 81), (82, 84, 85, 83), (84, 86, 87, 85), (86, 88, 89, 87), (88, 90, 91, 89), (90, 92, 93, 91), (92, 94, 95, 93), (94, 96, 97, 95), (96, 98, 99, 97), (98, 100, 101, 99), (100, 102, 103, 101), (102, 104, 105, 103), (104, 106, 107, 105), (106, 108, 109, 107), (108, 110, 111, 109), (110, 112, 113, 111), (112, 114, 115, 113), (114, 116, 117, 115), (116, 118, 119, 117), (118, 120, 121, 119), (120, 122, 123, 121), (122, 124, 125, 123), (67, 69, 71, 73, 75, 77, 79, 81, 83, 85, 87, 89, 91, 93, 95, 97, 99, 101, 103, 105, 107, 109, 111, 113, 115, 117, 119, 121, 123, 125, 127, 65), (124, 126, 127, 125), (126, 64, 65, 127), (0, 2, 66, 64), (2, 4, 68, 66), (4, 6, 70, 68), (6, 8, 72, 70), (8, 10, 74, 72), (10, 12, 76, 74), (12, 14, 78, 76), (14, 16, 80, 78), (16, 18, 82, 80), (18, 20, 84, 82), (20, 22, 86, 84), (22, 24, 88, 86), (24, 26, 90, 88), (26, 28, 92, 90), (28, 30, 94, 92), (30, 32, 96, 94), (32, 34, 98, 96), (34, 36, 100, 98), (36, 38, 102, 100), (38, 40, 104, 102), (40, 42, 106, 104), (42, 44, 108, 106), (44, 46, 110, 108), (46, 48, 112, 110), (48, 50, 114, 112), (50, 52, 116, 114), (52, 54, 118, 116), (54, 56, 120, 118), (56, 58, 122, 120), (58, 60, 124, 122), (60, 62, 126, 124), (62, 0, 64, 126)])
_uv = me_cylinder.uv_layers.new(name='UVMap')
_uv.uv.foreach_set('vector', [1.0, 0.5, 1.0, 1.0, 0.9688, 1.0, 0.9688, 0.5, 0.9688, 0.5, 0.9688, 1.0, 0.9375, 1.0, 0.9375, 0.5, 0.9375, 0.5, 0.9375, 1.0, 0.9062, 1.0, 0.9062, 0.5, 0.9062, 0.5, 0.9062, 1.0, 0.875, 1.0, 0.875, 0.5, 0.875, 0.5, 0.875, 1.0, 0.8438, 1.0, 0.8438, 0.5, 0.8438, 0.5, 0.8438, 1.0, 0.8125, 1.0, 0.8125, 0.5, 0.8125, 0.5, 0.8125, 1.0, 0.7812, 1.0, 0.7812, 0.5, 0.7812, 0.5, 0.7812, 1.0, 0.75, 1.0, 0.75, 0.5, 0.75, 0.5, 0.75, 1.0, 0.7188, 1.0, 0.7188, 0.5, 0.7188, 0.5, 0.7188, 1.0, 0.6875, 1.0, 0.6875, 0.5, 0.6875, 0.5, 0.6875, 1.0, 0.6562, 1.0, 0.6562, 0.5, 0.6562, 0.5, 0.6562, 1.0, 0.625, 1.0, 0.625, 0.5, 0.625, 0.5, 0.625, 1.0, 0.5938, 1.0, 0.5938, 0.5, 0.5938, 0.5, 0.5938, 1.0, 0.5625, 1.0, 0.5625, 0.5, 0.5625, 0.5, 0.5625, 1.0, 0.5312, 1.0, 0.5312, 0.5, 0.5312, 0.5, 0.5312, 1.0, 0.5, 1.0, 0.5, 0.5, 0.5, 0.5, 0.5, 1.0, 0.4688, 1.0, 0.4688, 0.5, 0.4688, 0.5, 0.4688, 1.0, 0.4375, 1.0, 0.4375, 0.5, 0.4375, 0.5, 0.4375, 1.0, 0.4062, 1.0, 0.4062, 0.5, 0.4062, 0.5, 0.4062, 1.0, 0.375, 1.0, 0.375, 0.5, 0.375, 0.5, 0.375, 1.0, 0.3438, 1.0, 0.3438, 0.5, 0.3438, 0.5, 0.3438, 1.0, 0.3125, 1.0, 0.3125, 0.5, 0.3125, 0.5, 0.3125, 1.0, 0.2812, 1.0, 0.2812, 0.5, 0.2812, 0.5, 0.2812, 1.0, 0.25, 1.0, 0.25, 0.5, 0.25, 0.5, 0.25, 1.0, 0.2188, 1.0, 0.2188, 0.5, 0.2188, 0.5, 0.2188, 1.0, 0.1875, 1.0, 0.1875, 0.5, 0.1875, 0.5, 0.1875, 1.0, 0.1562, 1.0, 0.1562, 0.5, 0.1562, 0.5, 0.1562, 1.0, 0.125, 1.0, 0.125, 0.5, 0.125, 0.5, 0.125, 1.0, 0.09375, 1.0, 0.09375, 0.5, 0.09375, 0.5, 0.09375, 1.0, 0.0625, 1.0, 0.0625, 0.5, 0.2968, 0.4854, 0.25, 0.49, 0.2032, 0.4854, 0.1582, 0.4717, 0.1167, 0.4496, 0.08029, 0.4197, 0.05045, 0.3833, 0.02827, 0.3418, 0.01461, 0.2968, 0.01, 0.25, 0.01461, 0.2032, 0.02827, 0.1582, 0.05045, 0.1167, 0.08029, 0.08029, 0.1167, 0.05045, 0.1582, 0.02827, 0.2032, 0.01461, 0.25, 0.01, 0.2968, 0.01461, 0.3418, 0.02827, 0.3833, 0.05045, 0.4197, 0.08029, 0.4496, 0.1167, 0.4717, 0.1582, 0.4854, 0.2032, 0.49, 0.25, 0.4854, 0.2968, 0.4717, 0.3418, 0.4496, 0.3833, 0.4197, 0.4197, 0.3833, 0.4496, 0.3418, 0.4717, 0.0625, 0.5, 0.0625, 1.0, 0.03125, 1.0, 0.03125, 0.5, 0.03125, 0.5, 0.03125, 1.0, 0.0, 1.0, 0.0, 0.5, 1.0, 0.5, 0.9688, 0.5, 0.9688, 1.0, 1.0, 1.0, 0.9688, 0.5, 0.9375, 0.5, 0.9375, 1.0, 0.9688, 1.0, 0.9375, 0.5, 0.9062, 0.5, 0.9062, 1.0, 0.9375, 1.0, 0.9062, 0.5, 0.875, 0.5, 0.875, 1.0, 0.9062, 1.0, 0.875, 0.5, 0.8438, 0.5, 0.8438, 1.0, 0.875, 1.0, 0.8438, 0.5, 0.8125, 0.5, 0.8125, 1.0, 0.8438, 1.0, 0.8125, 0.5, 0.7812, 0.5, 0.7812, 1.0, 0.8125, 1.0, 0.7812, 0.5, 0.75, 0.5, 0.75, 1.0, 0.7812, 1.0, 0.75, 0.5, 0.7188, 0.5, 0.7188, 1.0, 0.75, 1.0, 0.7188, 0.5, 0.6875, 0.5, 0.6875, 1.0, 0.7188, 1.0, 0.6875, 0.5, 0.6562, 0.5, 0.6562, 1.0, 0.6875, 1.0, 0.6562, 0.5, 0.625, 0.5, 0.625, 1.0, 0.6562, 1.0, 0.625, 0.5, 0.5938, 0.5, 0.5938, 1.0, 0.625, 1.0, 0.5938, 0.5, 0.5625, 0.5, 0.5625, 1.0, 0.5938, 1.0, 0.5625, 0.5, 0.5312, 0.5, 0.5312, 1.0, 0.5625, 1.0, 0.5312, 0.5, 0.5, 0.5, 0.5, 1.0, 0.5312, 1.0, 0.5, 0.5, 0.4688, 0.5, 0.4688, 1.0, 0.5, 1.0, 0.4688, 0.5, 0.4375, 0.5, 0.4375, 1.0, 0.4688, 1.0, 0.4375, 0.5, 0.4062, 0.5, 0.4062, 1.0, 0.4375, 1.0, 0.4062, 0.5, 0.375, 0.5, 0.375, 1.0, 0.4062, 1.0, 0.375, 0.5, 0.3438, 0.5, 0.3438, 1.0, 0.375, 1.0, 0.3438, 0.5, 0.3125, 0.5, 0.3125, 1.0, 0.3438, 1.0, 0.3125, 0.5, 0.2812, 0.5, 0.2812, 1.0, 0.3125, 1.0, 0.2812, 0.5, 0.25, 0.5, 0.25, 1.0, 0.2812, 1.0, 0.25, 0.5, 0.2188, 0.5, 0.2188, 1.0, 0.25, 1.0, 0.2188, 0.5, 0.1875, 0.5, 0.1875, 1.0, 0.2188, 1.0, 0.1875, 0.5, 0.1562, 0.5, 0.1562, 1.0, 0.1875, 1.0, 0.1562, 0.5, 0.125, 0.5, 0.125, 1.0, 0.1562, 1.0, 0.125, 0.5, 0.09375, 0.5, 0.09375, 1.0, 0.125, 1.0, 0.09375, 0.5, 0.0625, 0.5, 0.0625, 1.0, 0.09375, 1.0, 0.2968, 0.4854, 0.3418, 0.4717, 0.3833, 0.4496, 0.4197, 0.4197, 0.4496, 0.3833, 0.4717, 0.3418, 0.4854, 0.2968, 0.49, 0.25, 0.4854, 0.2032, 0.4717, 0.1582, 0.4496, 0.1167, 0.4197, 0.08029, 0.3833, 0.05045, 0.3418, 0.02827, 0.2968, 0.01461, 0.25, 0.01, 0.2032, 0.01461, 0.1582, 0.02827, 0.1167, 0.05045, 0.08029, 0.08029, 0.05045, 0.1167, 0.02827, 0.1582, 0.01461, 0.2032, 0.01, 0.25, 0.01461, 0.2968, 0.02827, 0.3418, 0.05045, 0.3833, 0.08029, 0.4197, 0.1167, 0.4496, 0.1582, 0.4717, 0.2032, 0.4854, 0.25, 0.49, 0.0625, 0.5, 0.03125, 0.5, 0.03125, 1.0, 0.0625, 1.0, 0.03125, 0.5, 0.0, 0.5, 0.0, 1.0, 0.03125, 1.0, 1.0, 0.5, 0.9688, 0.5, 0.9688, 0.5, 1.0, 0.5, 0.9688, 0.5, 0.9375, 0.5, 0.9375, 0.5, 0.9688, 0.5, 0.9375, 0.5, 0.9062, 0.5, 0.9062, 0.5, 0.9375, 0.5, 0.9062, 0.5, 0.875, 0.5, 0.875, 0.5, 0.9062, 0.5, 0.875, 0.5, 0.8438, 0.5, 0.8438, 0.5, 0.875, 0.5, 0.8438, 0.5, 0.8125, 0.5, 0.8125, 0.5, 0.8438, 0.5, 0.8125, 0.5, 0.7812, 0.5, 0.7812, 0.5, 0.8125, 0.5, 0.7812, 0.5, 0.75, 0.5, 0.75, 0.5, 0.7812, 0.5, 0.75, 0.5, 0.7188, 0.5, 0.7188, 0.5, 0.75, 0.5, 0.7188, 0.5, 0.6875, 0.5, 0.6875, 0.5, 0.7188, 0.5, 0.6875, 0.5, 0.6562, 0.5, 0.6562, 0.5, 0.6875, 0.5, 0.6562, 0.5, 0.625, 0.5, 0.625, 0.5, 0.6562, 0.5, 0.625, 0.5, 0.5938, 0.5, 0.5938, 0.5, 0.625, 0.5, 0.5938, 0.5, 0.5625, 0.5, 0.5625, 0.5, 0.5938, 0.5, 0.5625, 0.5, 0.5312, 0.5, 0.5312, 0.5, 0.5625, 0.5, 0.5312, 0.5, 0.5, 0.5, 0.5, 0.5, 0.5312, 0.5, 0.5, 0.5, 0.4688, 0.5, 0.4688, 0.5, 0.5, 0.5, 0.4688, 0.5, 0.4375, 0.5, 0.4375, 0.5, 0.4688, 0.5, 0.4375, 0.5, 0.4062, 0.5, 0.4062, 0.5, 0.4375, 0.5, 0.4062, 0.5, 0.375, 0.5, 0.375, 0.5, 0.4062, 0.5, 0.375, 0.5, 0.3438, 0.5, 0.3438, 0.5, 0.375, 0.5, 0.3438, 0.5, 0.3125, 0.5, 0.3125, 0.5, 0.3438, 0.5, 0.3125, 0.5, 0.2812, 0.5, 0.2812, 0.5, 0.3125, 0.5, 0.2812, 0.5, 0.25, 0.5, 0.25, 0.5, 0.2812, 0.5, 0.25, 0.5, 0.2188, 0.5, 0.2188, 0.5, 0.25, 0.5, 0.2188, 0.5, 0.1875, 0.5, 0.1875, 0.5, 0.2188, 0.5, 0.1875, 0.5, 0.1562, 0.5, 0.1562, 0.5, 0.1875, 0.5, 0.1562, 0.5, 0.125, 0.5, 0.125, 0.5, 0.1562, 0.5, 0.125, 0.5, 0.09375, 0.5, 0.09375, 0.5, 0.125, 0.5, 0.09375, 0.5, 0.0625, 0.5, 0.0625, 0.5, 0.09375, 0.5, 0.0625, 0.5, 0.03125, 0.5, 0.03125, 0.5, 0.0625, 0.5, 0.03125, 0.5, 0.0, 0.5, 0.0, 0.5, 0.03125, 0.5])
me_cylinder.update()
me_cylinder_003 = bpy.data.meshes.new('Cylinder.003')
me_cylinder_003.from_pydata([(0.0, 1.0, -1.0), (0.0, 1.0, 1.0), (0.1951, 0.9808, -1.0), (0.1951, 0.9808, 1.0), (0.3827, 0.9239, -1.0), (0.3827, 0.9239, 1.0), (0.5556, 0.8315, -1.0), (0.5556, 0.8315, 1.0), (0.7071, 0.7071, -1.0), (0.7071, 0.7071, 1.0), (0.8315, 0.5556, -1.0), (0.8315, 0.5556, 1.0), (0.9239, 0.3827, -1.0), (0.9239, 0.3827, 1.0), (0.9808, 0.1951, -1.0), (0.9808, 0.1951, 1.0), (1.0, 0.0, -1.0), (1.0, 0.0, 1.0), (0.9808, -0.1951, -1.0), (0.9808, -0.1951, 1.0), (0.9239, -0.3827, -1.0), (0.9239, -0.3827, 1.0), (0.8315, -0.5556, -1.0), (0.8315, -0.5556, 1.0), (0.7071, -0.7071, -1.0), (0.7071, -0.7071, 1.0), (0.5556, -0.8315, -1.0), (0.5556, -0.8315, 1.0), (0.3827, -0.9239, -1.0), (0.3827, -0.9239, 1.0), (0.1951, -0.9808, -1.0), (0.1951, -0.9808, 1.0), (0.0, -1.0, -1.0), (0.0, -1.0, 1.0), (-0.1951, -0.9808, -1.0), (-0.1951, -0.9808, 1.0), (-0.3827, -0.9239, -1.0), (-0.3827, -0.9239, 1.0), (-0.5556, -0.8315, -1.0), (-0.5556, -0.8315, 1.0), (-0.7071, -0.7071, -1.0), (-0.7071, -0.7071, 1.0), (-0.8315, -0.5556, -1.0), (-0.8315, -0.5556, 1.0), (-0.9239, -0.3827, -1.0), (-0.9239, -0.3827, 1.0), (-0.9808, -0.1951, -1.0), (-0.9808, -0.1951, 1.0), (-1.0, 0.0, -1.0), (-1.0, 0.0, 1.0), (-0.9808, 0.1951, -1.0), (-0.9808, 0.1951, 1.0), (-0.9239, 0.3827, -1.0), (-0.9239, 0.3827, 1.0), (-0.8315, 0.5556, -1.0), (-0.8315, 0.5556, 1.0), (-0.7071, 0.7071, -1.0), (-0.7071, 0.7071, 1.0), (-0.5556, 0.8315, -1.0), (-0.5556, 0.8315, 1.0), (-0.3827, 0.9239, -1.0), (-0.3827, 0.9239, 1.0), (-0.1951, 0.9808, -1.0), (-0.1951, 0.9808, 1.0)], [], [(0, 1, 3, 2), (2, 3, 5, 4), (4, 5, 7, 6), (6, 7, 9, 8), (8, 9, 11, 10), (10, 11, 13, 12), (12, 13, 15, 14), (14, 15, 17, 16), (16, 17, 19, 18), (18, 19, 21, 20), (20, 21, 23, 22), (22, 23, 25, 24), (24, 25, 27, 26), (26, 27, 29, 28), (28, 29, 31, 30), (30, 31, 33, 32), (32, 33, 35, 34), (34, 35, 37, 36), (36, 37, 39, 38), (38, 39, 41, 40), (40, 41, 43, 42), (42, 43, 45, 44), (44, 45, 47, 46), (46, 47, 49, 48), (48, 49, 51, 50), (50, 51, 53, 52), (52, 53, 55, 54), (54, 55, 57, 56), (56, 57, 59, 58), (58, 59, 61, 60), (3, 1, 63, 61, 59, 57, 55, 53, 51, 49, 47, 45, 43, 41, 39, 37, 35, 33, 31, 29, 27, 25, 23, 21, 19, 17, 15, 13, 11, 9, 7, 5), (60, 61, 63, 62), (62, 63, 1, 0), (0, 2, 4, 6, 8, 10, 12, 14, 16, 18, 20, 22, 24, 26, 28, 30, 32, 34, 36, 38, 40, 42, 44, 46, 48, 50, 52, 54, 56, 58, 60, 62)])
_uv = me_cylinder_003.uv_layers.new(name='UVMap')
_uv.uv.foreach_set('vector', [1.0, 0.5, 1.0, 1.0, 0.9688, 1.0, 0.9688, 0.5, 0.9688, 0.5, 0.9688, 1.0, 0.9375, 1.0, 0.9375, 0.5, 0.9375, 0.5, 0.9375, 1.0, 0.9062, 1.0, 0.9062, 0.5, 0.9062, 0.5, 0.9062, 1.0, 0.875, 1.0, 0.875, 0.5, 0.875, 0.5, 0.875, 1.0, 0.8438, 1.0, 0.8438, 0.5, 0.8438, 0.5, 0.8438, 1.0, 0.8125, 1.0, 0.8125, 0.5, 0.8125, 0.5, 0.8125, 1.0, 0.7812, 1.0, 0.7812, 0.5, 0.7812, 0.5, 0.7812, 1.0, 0.75, 1.0, 0.75, 0.5, 0.75, 0.5, 0.75, 1.0, 0.7188, 1.0, 0.7188, 0.5, 0.7188, 0.5, 0.7188, 1.0, 0.6875, 1.0, 0.6875, 0.5, 0.6875, 0.5, 0.6875, 1.0, 0.6562, 1.0, 0.6562, 0.5, 0.6562, 0.5, 0.6562, 1.0, 0.625, 1.0, 0.625, 0.5, 0.625, 0.5, 0.625, 1.0, 0.5938, 1.0, 0.5938, 0.5, 0.5938, 0.5, 0.5938, 1.0, 0.5625, 1.0, 0.5625, 0.5, 0.5625, 0.5, 0.5625, 1.0, 0.5312, 1.0, 0.5312, 0.5, 0.5312, 0.5, 0.5312, 1.0, 0.5, 1.0, 0.5, 0.5, 0.5, 0.5, 0.5, 1.0, 0.4688, 1.0, 0.4688, 0.5, 0.4688, 0.5, 0.4688, 1.0, 0.4375, 1.0, 0.4375, 0.5, 0.4375, 0.5, 0.4375, 1.0, 0.4062, 1.0, 0.4062, 0.5, 0.4062, 0.5, 0.4062, 1.0, 0.375, 1.0, 0.375, 0.5, 0.375, 0.5, 0.375, 1.0, 0.3438, 1.0, 0.3438, 0.5, 0.3438, 0.5, 0.3438, 1.0, 0.3125, 1.0, 0.3125, 0.5, 0.3125, 0.5, 0.3125, 1.0, 0.2812, 1.0, 0.2812, 0.5, 0.2812, 0.5, 0.2812, 1.0, 0.25, 1.0, 0.25, 0.5, 0.25, 0.5, 0.25, 1.0, 0.2188, 1.0, 0.2188, 0.5, 0.2188, 0.5, 0.2188, 1.0, 0.1875, 1.0, 0.1875, 0.5, 0.1875, 0.5, 0.1875, 1.0, 0.1562, 1.0, 0.1562, 0.5, 0.1562, 0.5, 0.1562, 1.0, 0.125, 1.0, 0.125, 0.5, 0.125, 0.5, 0.125, 1.0, 0.09375, 1.0, 0.09375, 0.5, 0.09375, 0.5, 0.09375, 1.0, 0.0625, 1.0, 0.0625, 0.5, 0.2968, 0.4854, 0.25, 0.49, 0.2032, 0.4854, 0.1582, 0.4717, 0.1167, 0.4496, 0.08029, 0.4197, 0.05045, 0.3833, 0.02827, 0.3418, 0.01461, 0.2968, 0.01, 0.25, 0.01461, 0.2032, 0.02827, 0.1582, 0.05045, 0.1167, 0.08029, 0.08029, 0.1167, 0.05045, 0.1582, 0.02827, 0.2032, 0.01461, 0.25, 0.01, 0.2968, 0.01461, 0.3418, 0.02827, 0.3833, 0.05045, 0.4197, 0.08029, 0.4496, 0.1167, 0.4717, 0.1582, 0.4854, 0.2032, 0.49, 0.25, 0.4854, 0.2968, 0.4717, 0.3418, 0.4496, 0.3833, 0.4197, 0.4197, 0.3833, 0.4496, 0.3418, 0.4717, 0.0625, 0.5, 0.0625, 1.0, 0.03125, 1.0, 0.03125, 0.5, 0.03125, 0.5, 0.03125, 1.0, 0.0, 1.0, 0.0, 0.5, 0.75, 0.49, 0.7968, 0.4854, 0.8418, 0.4717, 0.8833, 0.4496, 0.9197, 0.4197, 0.9496, 0.3833, 0.9717, 0.3418, 0.9854, 0.2968, 0.99, 0.25, 0.9854, 0.2032, 0.9717, 0.1582, 0.9496, 0.1167, 0.9197, 0.08029, 0.8833, 0.05045, 0.8418, 0.02827, 0.7968, 0.01461, 0.75, 0.01, 0.7032, 0.01461, 0.6582, 0.02827, 0.6167, 0.05045, 0.5803, 0.08029, 0.5504, 0.1167, 0.5283, 0.1582, 0.5146, 0.2032, 0.51, 0.25, 0.5146, 0.2968, 0.5283, 0.3418, 0.5504, 0.3833, 0.5803, 0.4197, 0.6167, 0.4496, 0.6582, 0.4717, 0.7032, 0.4854])
me_cylinder_003.update()
me_cube_001 = bpy.data.meshes.new('Cube.001')
me_cube_001.from_pydata([(-1.0, 1.0, 0.5), (-1.0, 1.0, 2.5), (-1.0, 3.0, 0.5), (-1.0, 3.0, 2.5), (1.0, 1.0, 0.5), (1.0, 1.0, 2.5), (1.0, 3.0, 0.5), (1.0, 3.0, 2.5)], [], [(0, 1, 3, 2), (2, 3, 7, 6), (6, 7, 5, 4), (4, 5, 1, 0), (2, 6, 4, 0), (7, 3, 1, 5)])
_uv = me_cube_001.uv_layers.new(name='UVMap')
_uv.uv.foreach_set('vector', [0.375, 0.0, 0.625, 0.0, 0.625, 0.25, 0.375, 0.25, 0.375, 0.25, 0.625, 0.25, 0.625, 0.5, 0.375, 0.5, 0.375, 0.5, 0.625, 0.5, 0.625, 0.75, 0.375, 0.75, 0.375, 0.75, 0.625, 0.75, 0.625, 1.0, 0.375, 1.0, 0.125, 0.5, 0.375, 0.5, 0.375, 0.75, 0.125, 0.75, 0.625, 0.5, 0.875, 0.5, 0.875, 0.75, 0.625, 0.75])
me_cube_001.update()
me_cylinder_002 = bpy.data.meshes.new('Cylinder.002')
me_cylinder_002.from_pydata([(0.0, 1.0, -1.0), (0.0, 1.0, 1.0), (0.1951, 0.9808, -1.0), (0.1951, 0.9808, 1.0), (0.3827, 0.9239, -1.0), (0.3827, 0.9239, 1.0), (0.5556, 0.8315, -1.0), (0.5556, 0.8315, 1.0), (0.7071, 0.7071, -1.0), (0.7071, 0.7071, 1.0), (0.8315, 0.5556, -1.0), (0.8315, 0.5556, 1.0), (0.9239, 0.3827, -1.0), (0.9239, 0.3827, 1.0), (0.9808, 0.1951, -1.0), (0.9808, 0.1951, 1.0), (1.0, 0.0, -1.0), (1.0, 0.0, 1.0), (0.9808, -0.1951, -1.0), (0.9808, -0.1951, 1.0), (0.9239, -0.3827, -1.0), (0.9239, -0.3827, 1.0), (0.8315, -0.5556, -1.0), (0.8315, -0.5556, 1.0), (0.7071, -0.7071, -1.0), (0.7071, -0.7071, 1.0), (0.5556, -0.8315, -1.0), (0.5556, -0.8315, 1.0), (0.3827, -0.9239, -1.0), (0.3827, -0.9239, 1.0), (0.1951, -0.9808, -1.0), (0.1951, -0.9808, 1.0), (0.0, -1.0, -1.0), (0.0, -1.0, 1.0), (-0.1951, -0.9808, -1.0), (-0.1951, -0.9808, 1.0), (-0.3827, -0.9239, -1.0), (-0.3827, -0.9239, 1.0), (-0.5556, -0.8315, -1.0), (-0.5556, -0.8315, 1.0), (-0.7071, -0.7071, -1.0), (-0.7071, -0.7071, 1.0), (-0.8315, -0.5556, -1.0), (-0.8315, -0.5556, 1.0), (-0.9239, -0.3827, -1.0), (-0.9239, -0.3827, 1.0), (-0.9808, -0.1951, -1.0), (-0.9808, -0.1951, 1.0), (-1.0, 0.0, -1.0), (-1.0, 0.0, 1.0), (-0.9808, 0.1951, -1.0), (-0.9808, 0.1951, 1.0), (-0.9239, 0.3827, -1.0), (-0.9239, 0.3827, 1.0), (-0.8315, 0.5556, -1.0), (-0.8315, 0.5556, 1.0), (-0.7071, 0.7071, -1.0), (-0.7071, 0.7071, 1.0), (-0.5556, 0.8315, -1.0), (-0.5556, 0.8315, 1.0), (-0.3827, 0.9239, -1.0), (-0.3827, 0.9239, 1.0), (-0.1951, 0.9808, -1.0), (-0.1951, 0.9808, 1.0)], [], [(0, 1, 3, 2), (2, 3, 5, 4), (4, 5, 7, 6), (6, 7, 9, 8), (8, 9, 11, 10), (10, 11, 13, 12), (12, 13, 15, 14), (14, 15, 17, 16), (16, 17, 19, 18), (18, 19, 21, 20), (20, 21, 23, 22), (22, 23, 25, 24), (24, 25, 27, 26), (26, 27, 29, 28), (28, 29, 31, 30), (30, 31, 33, 32), (32, 33, 35, 34), (34, 35, 37, 36), (36, 37, 39, 38), (38, 39, 41, 40), (40, 41, 43, 42), (42, 43, 45, 44), (44, 45, 47, 46), (46, 47, 49, 48), (48, 49, 51, 50), (50, 51, 53, 52), (52, 53, 55, 54), (54, 55, 57, 56), (56, 57, 59, 58), (58, 59, 61, 60), (3, 1, 63, 61, 59, 57, 55, 53, 51, 49, 47, 45, 43, 41, 39, 37, 35, 33, 31, 29, 27, 25, 23, 21, 19, 17, 15, 13, 11, 9, 7, 5), (60, 61, 63, 62), (62, 63, 1, 0), (0, 2, 4, 6, 8, 10, 12, 14, 16, 18, 20, 22, 24, 26, 28, 30, 32, 34, 36, 38, 40, 42, 44, 46, 48, 50, 52, 54, 56, 58, 60, 62)])
_uv = me_cylinder_002.uv_layers.new(name='UVMap')
_uv.uv.foreach_set('vector', [1.0, 0.5, 1.0, 1.0, 0.9688, 1.0, 0.9688, 0.5, 0.9688, 0.5, 0.9688, 1.0, 0.9375, 1.0, 0.9375, 0.5, 0.9375, 0.5, 0.9375, 1.0, 0.9062, 1.0, 0.9062, 0.5, 0.9062, 0.5, 0.9062, 1.0, 0.875, 1.0, 0.875, 0.5, 0.875, 0.5, 0.875, 1.0, 0.8438, 1.0, 0.8438, 0.5, 0.8438, 0.5, 0.8438, 1.0, 0.8125, 1.0, 0.8125, 0.5, 0.8125, 0.5, 0.8125, 1.0, 0.7812, 1.0, 0.7812, 0.5, 0.7812, 0.5, 0.7812, 1.0, 0.75, 1.0, 0.75, 0.5, 0.75, 0.5, 0.75, 1.0, 0.7188, 1.0, 0.7188, 0.5, 0.7188, 0.5, 0.7188, 1.0, 0.6875, 1.0, 0.6875, 0.5, 0.6875, 0.5, 0.6875, 1.0, 0.6562, 1.0, 0.6562, 0.5, 0.6562, 0.5, 0.6562, 1.0, 0.625, 1.0, 0.625, 0.5, 0.625, 0.5, 0.625, 1.0, 0.5938, 1.0, 0.5938, 0.5, 0.5938, 0.5, 0.5938, 1.0, 0.5625, 1.0, 0.5625, 0.5, 0.5625, 0.5, 0.5625, 1.0, 0.5312, 1.0, 0.5312, 0.5, 0.5312, 0.5, 0.5312, 1.0, 0.5, 1.0, 0.5, 0.5, 0.5, 0.5, 0.5, 1.0, 0.4688, 1.0, 0.4688, 0.5, 0.4688, 0.5, 0.4688, 1.0, 0.4375, 1.0, 0.4375, 0.5, 0.4375, 0.5, 0.4375, 1.0, 0.4062, 1.0, 0.4062, 0.5, 0.4062, 0.5, 0.4062, 1.0, 0.375, 1.0, 0.375, 0.5, 0.375, 0.5, 0.375, 1.0, 0.3438, 1.0, 0.3438, 0.5, 0.3438, 0.5, 0.3438, 1.0, 0.3125, 1.0, 0.3125, 0.5, 0.3125, 0.5, 0.3125, 1.0, 0.2812, 1.0, 0.2812, 0.5, 0.2812, 0.5, 0.2812, 1.0, 0.25, 1.0, 0.25, 0.5, 0.25, 0.5, 0.25, 1.0, 0.2188, 1.0, 0.2188, 0.5, 0.2188, 0.5, 0.2188, 1.0, 0.1875, 1.0, 0.1875, 0.5, 0.1875, 0.5, 0.1875, 1.0, 0.1562, 1.0, 0.1562, 0.5, 0.1562, 0.5, 0.1562, 1.0, 0.125, 1.0, 0.125, 0.5, 0.125, 0.5, 0.125, 1.0, 0.09375, 1.0, 0.09375, 0.5, 0.09375, 0.5, 0.09375, 1.0, 0.0625, 1.0, 0.0625, 0.5, 0.2968, 0.4854, 0.25, 0.49, 0.2032, 0.4854, 0.1582, 0.4717, 0.1167, 0.4496, 0.08029, 0.4197, 0.05045, 0.3833, 0.02827, 0.3418, 0.01461, 0.2968, 0.01, 0.25, 0.01461, 0.2032, 0.02827, 0.1582, 0.05045, 0.1167, 0.08029, 0.08029, 0.1167, 0.05045, 0.1582, 0.02827, 0.2032, 0.01461, 0.25, 0.01, 0.2968, 0.01461, 0.3418, 0.02827, 0.3833, 0.05045, 0.4197, 0.08029, 0.4496, 0.1167, 0.4717, 0.1582, 0.4854, 0.2032, 0.49, 0.25, 0.4854, 0.2968, 0.4717, 0.3418, 0.4496, 0.3833, 0.4197, 0.4197, 0.3833, 0.4496, 0.3418, 0.4717, 0.0625, 0.5, 0.0625, 1.0, 0.03125, 1.0, 0.03125, 0.5, 0.03125, 0.5, 0.03125, 1.0, 0.0, 1.0, 0.0, 0.5, 0.75, 0.49, 0.7968, 0.4854, 0.8418, 0.4717, 0.8833, 0.4496, 0.9197, 0.4197, 0.9496, 0.3833, 0.9717, 0.3418, 0.9854, 0.2968, 0.99, 0.25, 0.9854, 0.2032, 0.9717, 0.1582, 0.9496, 0.1167, 0.9197, 0.08029, 0.8833, 0.05045, 0.8418, 0.02827, 0.7968, 0.01461, 0.75, 0.01, 0.7032, 0.01461, 0.6582, 0.02827, 0.6167, 0.05045, 0.5803, 0.08029, 0.5504, 0.1167, 0.5283, 0.1582, 0.5146, 0.2032, 0.51, 0.25, 0.5146, 0.2968, 0.5283, 0.3418, 0.5504, 0.3833, 0.5803, 0.4197, 0.6167, 0.4496, 0.6582, 0.4717, 0.7032, 0.4854])
me_cylinder_002.update()

# ---- objects
ob_impeller = bpy.data.objects.new('impeller', me_cylinder_001)
ob_tank = bpy.data.objects.new('tank', me_cylinder)
ob_water = bpy.data.objects.new('water', me_cylinder_003)
ob_light = bpy.data.objects.new('light', light_point)
ob_cube = bpy.data.objects.new('Cube', me_cube_001)
ob_cube_001 = bpy.data.objects.new('Cube.001', me_cube_001)
ob_cube_002 = bpy.data.objects.new('Cube.002', me_cube_001)
ob_cube_003 = bpy.data.objects.new('Cube.003', me_cube_001)
ob_cube_004 = bpy.data.objects.new('Cube.004', me_cube_001)
ob_cube_005 = bpy.data.objects.new('Cube.005', me_cube_001)
ob_cube_006 = bpy.data.objects.new('Cube.006', me_cube_001)
ob_cube_007 = bpy.data.objects.new('Cube.007', me_cube_001)
ob_cylinder_001 = bpy.data.objects.new('Cylinder.001', me_cylinder_002)

# ---- transforms, parenting, visibility, modifiers, constraints
ob_impeller.location = (0.0, 0.0, 1.3)
ob_impeller.scale = (0.05, 0.05, 1.0)
ob_tank.location = (0.0, 0.0, 1.0)
ob_tank.rotation_euler = (0.0, -3.142, 0.0)
ob_water.location = (0.0, 0.0, 1.0)
ob_water.scale = (0.85, 0.85, 0.85)
ob_light.location = (0.0, 0.0, 10.0)
ob_cube.location = (0.0, 0.0, 0.0)
ob_cube.scale = (0.025, 0.15, 0.1)
ob_cube_001.location = (0.0, 0.0, 0.0)
ob_cube_001.rotation_euler = (0.0, 0.0, 0.7854)
ob_cube_001.scale = (0.025, 0.15, 0.1)
ob_cube_002.location = (0.0, 0.0, 0.0)
ob_cube_002.rotation_euler = (0.0, 0.0, 1.571)
ob_cube_002.scale = (0.025, 0.15, 0.1)
ob_cube_003.location = (0.0, 0.0, 0.0)
ob_cube_003.rotation_euler = (0.0, 0.0, 2.356)
ob_cube_003.scale = (0.025, 0.15, 0.1)
ob_cube_004.location = (0.0, 0.0, 0.0)
ob_cube_004.rotation_euler = (0.0, 0.0, 3.142)
ob_cube_004.scale = (0.025, 0.15, 0.1)
ob_cube_005.location = (0.0, 0.0, 0.0)
ob_cube_005.rotation_euler = (0.0, 0.0, 3.927)
ob_cube_005.scale = (0.025, 0.15, 0.1)
ob_cube_006.location = (0.0, 0.0, 0.0)
ob_cube_006.rotation_euler = (0.0, 0.0, 4.712)
ob_cube_006.scale = (0.025, 0.15, 0.1)
ob_cube_007.location = (0.0, 0.0, 0.0)
ob_cube_007.rotation_euler = (0.0, 0.0, 5.498)
ob_cube_007.scale = (0.025, 0.15, 0.1)
ob_cylinder_001.location = (0.0, 0.0, 0.15)
ob_cylinder_001.scale = (0.25, 0.25, 0.025)

# ---- collection membership
scene.collection.objects.link(ob_impeller)
scene.collection.objects.link(ob_tank)
scene.collection.objects.link(ob_water)
scene.collection.objects.link(ob_light)
col_collection_1.objects.link(ob_cube)
col_collection_1.objects.link(ob_cube_001)
col_collection_1.objects.link(ob_cube_002)
col_collection_1.objects.link(ob_cube_003)
col_collection_1.objects.link(ob_cube_004)
col_collection_1.objects.link(ob_cube_005)
col_collection_1.objects.link(ob_cube_006)
col_collection_1.objects.link(ob_cube_007)
col_collection_1.objects.link(ob_cylinder_001)
def _layer_coll(name, lc=None):
    lc = lc or bpy.context.view_layer.layer_collection
    for c in lc.children:
        if c.name == name: return c
        r = _layer_coll(name, c)
        if r: return r
_layer_coll('Collection 1').exclude = True

# ---- scene / render settings (as saved in the file)
scene.frame_start = 1; scene.frame_end = 250; scene.frame_set(1)
scene.render.engine = 'BLENDER_EEVEE_NEXT'
scene.cycles.sampling_pattern = 'TABULATED_SOBOL'
bpy.context.view_layer.update()

# ---- added for rendering (the .blend has no active camera): camera
cam_auto = bpy.data.cameras.new('AutoCamera')
cam_auto.lens = 50.0
cam_auto.sensor_width = 36.0
cam_auto.clip_end = 1000.0
ob_auto_camera = bpy.data.objects.new('AutoCamera', cam_auto)
scene.collection.objects.link(ob_auto_camera)
ob_auto_camera.location = (5.25427, -5.30512, 4.95341)
ob_auto_camera.rotation_euler = (1.09748, -7.21219e-08, 0.694738)
scene.camera = ob_auto_camera
bpy.context.view_layer.update()
